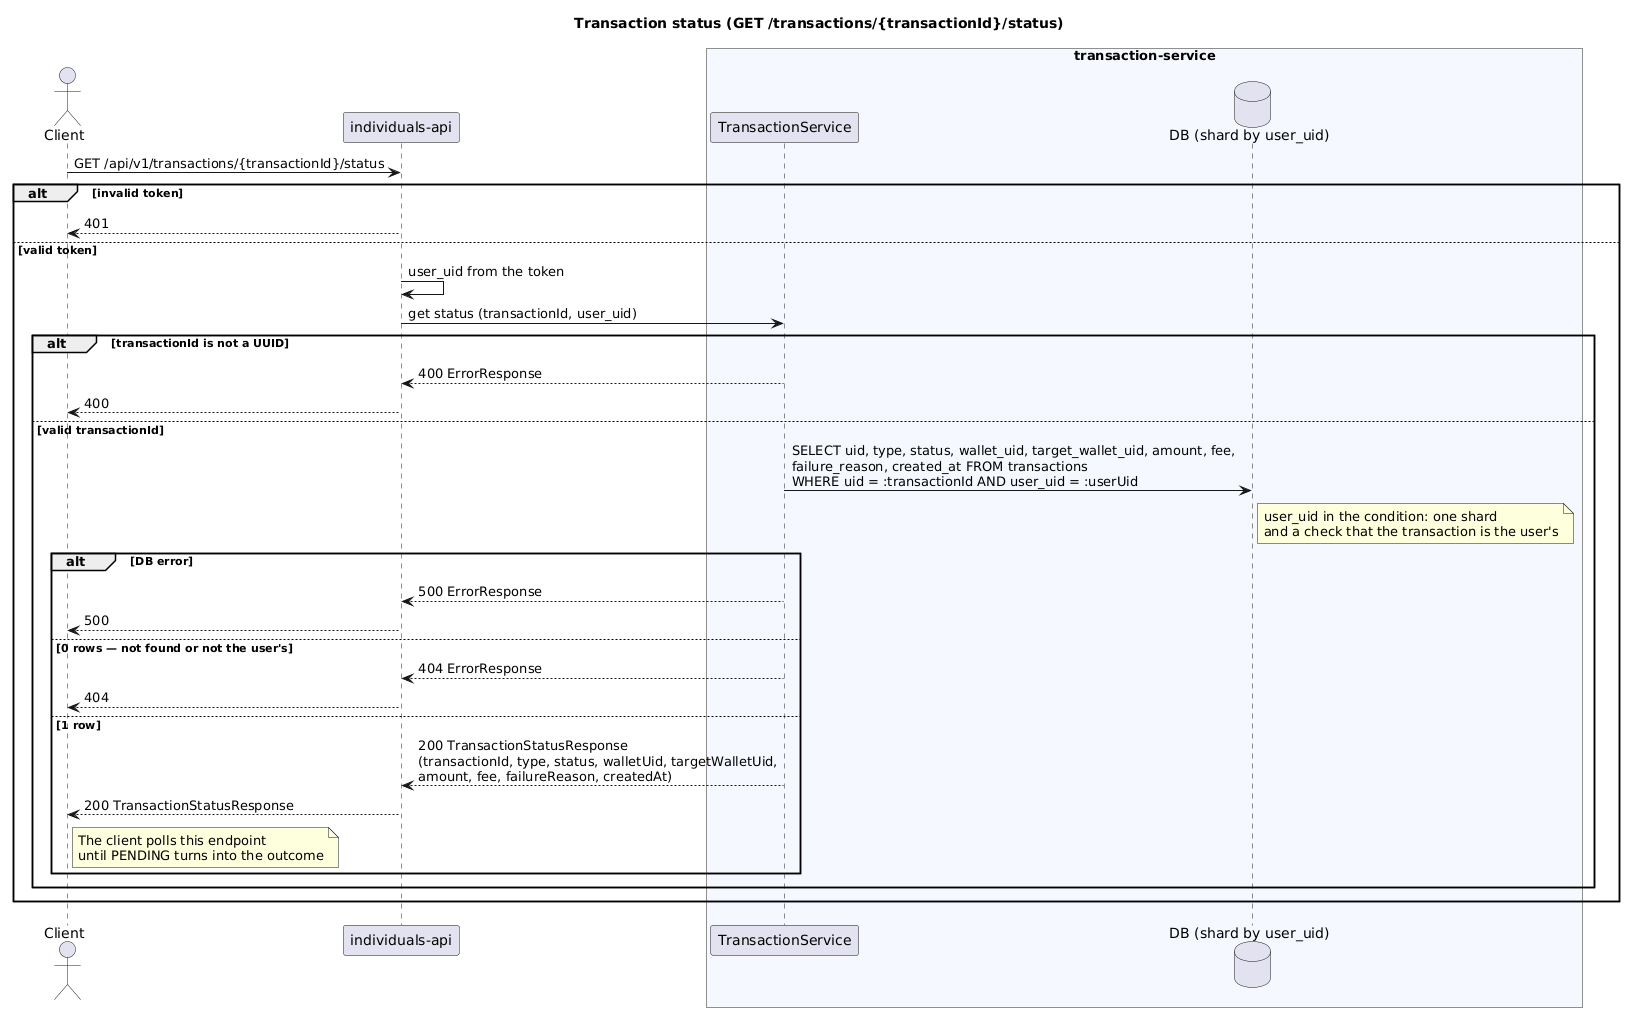

The diagram above was rendered by PlantUML. Its source (embedded in the PNG):
@startuml sequence-transaction-status
title Transaction status (GET /transactions/{transactionId}/status)

actor "Client" as Client
participant "individuals-api" as IA
box "transaction-service" #F5F9FF
    participant "TransactionService" as TS
    database "DB (shard by user_uid)" as DB
end box

Client -> IA: GET /api/v1/transactions/{transactionId}/status
alt invalid token
    IA --> Client: 401
else valid token
    IA -> IA: user_uid from the token
    IA -> TS: get status (transactionId, user_uid)
    alt transactionId is not a UUID
        TS --> IA: 400 ErrorResponse
        IA --> Client: 400
    else valid transactionId
        TS -> DB: SELECT uid, type, status, wallet_uid, target_wallet_uid, amount, fee,\nfailure_reason, created_at FROM transactions\nWHERE uid = :transactionId AND user_uid = :userUid
        note right of DB
          user_uid in the condition: one shard
          and a check that the transaction is the user's
        end note
        alt DB error
            TS --> IA: 500 ErrorResponse
            IA --> Client: 500
        else 0 rows — not found or not the user's
            TS --> IA: 404 ErrorResponse
            IA --> Client: 404
        else 1 row
            TS --> IA: 200 TransactionStatusResponse\n(transactionId, type, status, walletUid, targetWalletUid,\namount, fee, failureReason, createdAt)
            IA --> Client: 200 TransactionStatusResponse
            note right of Client
              The client polls this endpoint
              until PENDING turns into the outcome
            end note
        end
    end
end
@enduml